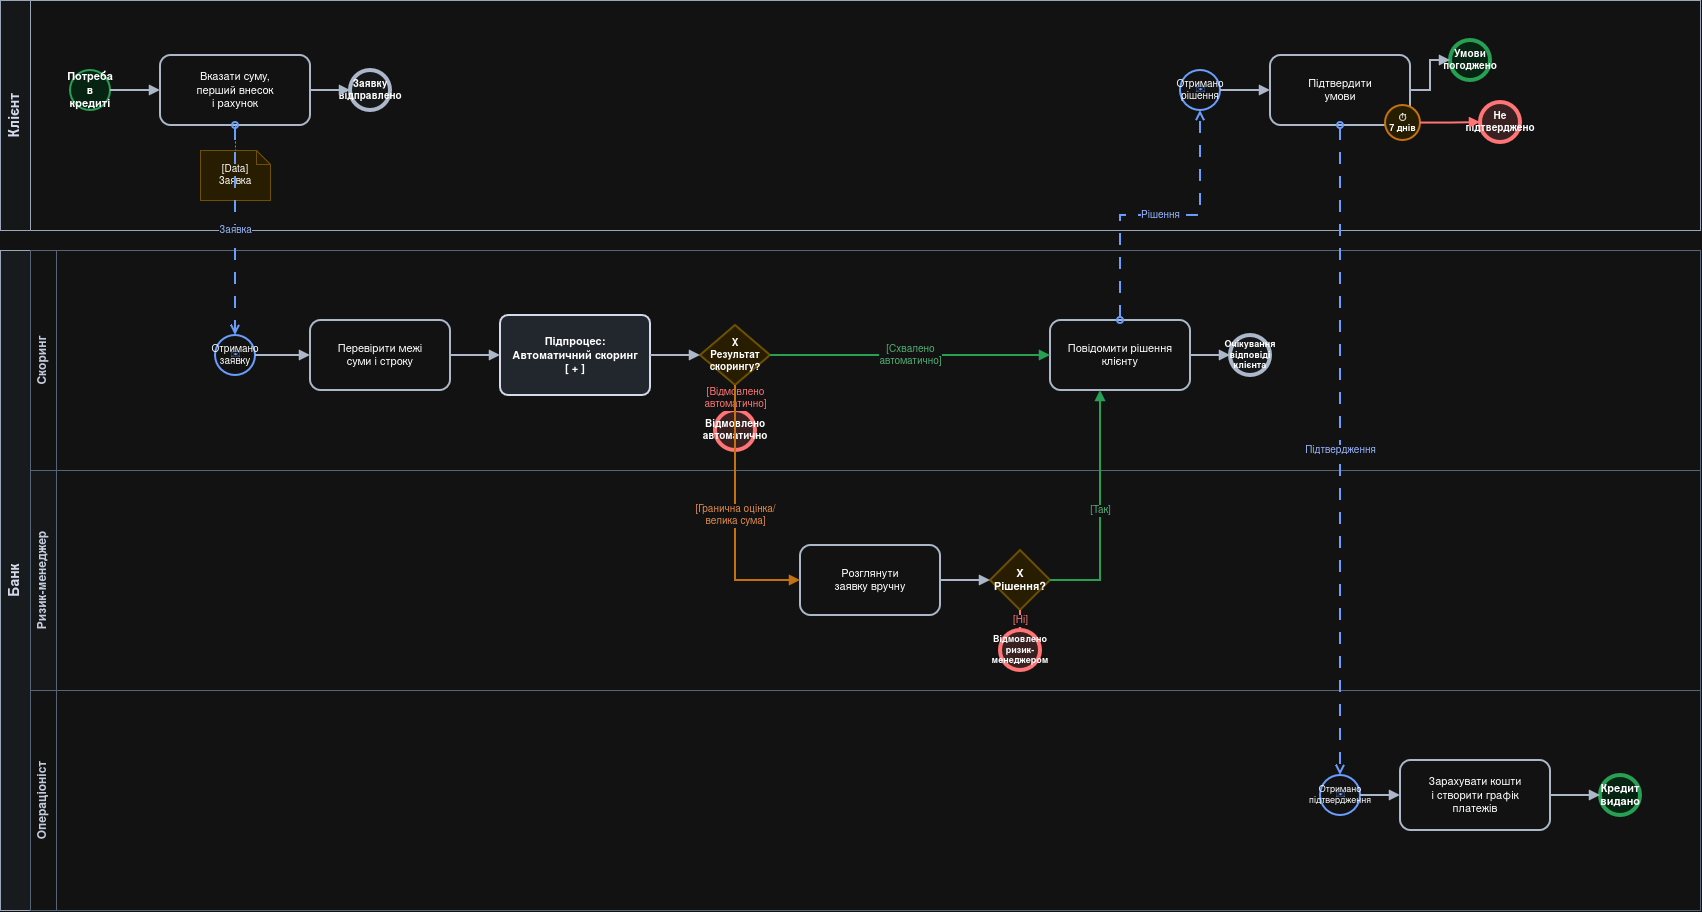

The diagram above was exported from draw.io. Its source (the exported page's mxGraphModel, read from the mxfile embedded in the PNG):
<mxGraphModel dx="1324" dy="787" grid="1" gridSize="10" guides="1" tooltips="1" connect="1" arrows="1" fold="1" page="1" pageScale="1" pageWidth="1920" pageHeight="1200" math="0" shadow="0">
  <root>
    <mxCell id="0" />
    <mxCell id="1" parent="0" />
    <mxCell id="pool_client" parent="1" style="swimlane;horizontal=0;whiteSpace=wrap;html=1;startSize=30;fillColor=#f8fafc;strokeColor=#475569;fontStyle=1;fontSize=14;fontColor=#0f172a;" value="Клієнт" vertex="1">
      <mxGeometry height="230" width="1700" x="40" y="40" as="geometry" />
    </mxCell>
    <mxCell id="pool_bank" parent="1" style="swimlane;horizontal=0;whiteSpace=wrap;html=1;startSize=30;fillColor=#f1f5f9;strokeColor=#475569;fontStyle=1;fontSize=14;fontColor=#0f172a;" value="Банк" vertex="1">
      <mxGeometry height="660" width="1700" x="40" y="290" as="geometry" />
    </mxCell>
    <mxCell id="lane_scoring" parent="1" style="swimlane;horizontal=0;whiteSpace=wrap;html=1;startSize=26;fillColor=#ffffff;strokeColor=#94a3b8;fontStyle=1;fontSize=12;fontColor=#1e293b;" value="Скоринг" vertex="1">
      <mxGeometry height="220" width="1670" x="70" y="290" as="geometry" />
    </mxCell>
    <mxCell id="lane_rm" parent="1" style="swimlane;horizontal=0;whiteSpace=wrap;html=1;startSize=26;fillColor=#f8fafc;strokeColor=#94a3b8;fontStyle=1;fontSize=12;fontColor=#1e293b;" value="Ризик-менеджер" vertex="1">
      <mxGeometry height="220" width="1670" x="70" y="510" as="geometry" />
    </mxCell>
    <mxCell id="lane_op" parent="1" style="swimlane;horizontal=0;whiteSpace=wrap;html=1;startSize=26;fillColor=#ffffff;strokeColor=#94a3b8;fontStyle=1;fontSize=12;fontColor=#1e293b;" value="Операціоніст" vertex="1">
      <mxGeometry height="220" width="1670" x="70" y="730" as="geometry" />
    </mxCell>
    <mxCell id="c_start" parent="1" style="ellipse;whiteSpace=wrap;html=1;aspect=fixed;fillColor=#dcfce7;strokeColor=#16a34a;strokeWidth=2;fontSize=11;fontStyle=1;" value="Потреба в&#10;кредиті" vertex="1">
      <mxGeometry height="40" width="40" x="110" y="110" as="geometry" />
    </mxCell>
    <mxCell id="c_task_input" parent="1" style="rounded=1;whiteSpace=wrap;html=1;arcSize=15;fillColor=#ffffff;strokeColor=#334155;strokeWidth=2;fontSize=11;" value="Вказати суму,&#10;перший внесок&#10;і рахунок" vertex="1">
      <mxGeometry height="70" width="150" x="200" y="95" as="geometry" />
    </mxCell>
    <mxCell id="c_end_sent" parent="1" style="ellipse;whiteSpace=wrap;html=1;aspect=fixed;fillColor=#f8fafc;strokeColor=#334155;strokeWidth=4;fontSize=10;fontStyle=1;" value="Заявку&#10;відправлено" vertex="1">
      <mxGeometry height="40" width="40" x="390" y="110" as="geometry" />
    </mxCell>
    <mxCell id="c_data_app" parent="1" style="shape=note;whiteSpace=wrap;html=1;size=14;verticalAlign=middle;fillColor=#fff2cc;strokeColor=#d6b656;strokeWidth=1;fontSize=10;" value="[Data]&#10;Заявка" vertex="1">
      <mxGeometry height="50" width="70" x="240" y="190" as="geometry" />
    </mxCell>
    <mxCell id="c_wait_decision" parent="1" style="ellipse;whiteSpace=wrap;html=1;aspect=fixed;fillColor=#ffffff;strokeColor=#2563eb;strokeWidth=2;fontSize=10;" value="Отримано&#10;рішення" vertex="1">
      <mxGeometry height="40" width="40" x="1220" y="110" as="geometry" />
    </mxCell>
    <mxCell id="c_icon_envelope1" parent="1" style="text;html=1;align=center;verticalAlign=middle;resizable=0;points=[];autosize=1;strokeColor=none;fillColor=none;fontSize=14;fontColor=#2563eb;" value="✉" vertex="1">
      <mxGeometry height="30" width="30" x="1225" y="115" as="geometry" />
    </mxCell>
    <mxCell id="c_task_confirm" parent="1" style="rounded=1;whiteSpace=wrap;html=1;arcSize=15;fillColor=#ffffff;strokeColor=#334155;strokeWidth=2;fontSize=11;" value="Підтвердити&#10;умови" vertex="1">
      <mxGeometry height="70" width="140" x="1310" y="95" as="geometry" />
    </mxCell>
    <mxCell id="c_end_agreed" parent="1" style="ellipse;whiteSpace=wrap;html=1;aspect=fixed;fillColor=#dcfce7;strokeColor=#16a34a;strokeWidth=4;fontSize=10;fontStyle=1;" value="Умови&#10;погоджено" vertex="1">
      <mxGeometry height="40" width="40" x="1490" y="80" as="geometry" />
    </mxCell>
    <mxCell id="c_timer_event" parent="1" style="ellipse;whiteSpace=wrap;html=1;aspect=fixed;fillColor=#fef3c7;strokeColor=#d97706;strokeWidth=2;fontSize=9;fontStyle=1;" value="⏱&#10;7 днів" vertex="1">
      <mxGeometry height="35" width="35" x="1425" y="145" as="geometry" />
    </mxCell>
    <mxCell id="c_end_timeout" parent="1" style="ellipse;whiteSpace=wrap;html=1;aspect=fixed;fillColor=#fee2e2;strokeColor=#ef4444;strokeWidth=4;fontSize=10;fontStyle=1;" value="Не&#10;підтверджено" vertex="1">
      <mxGeometry height="40" width="40" x="1520" y="142" as="geometry" />
    </mxCell>
    <mxCell id="s_start_msg" parent="1" style="ellipse;whiteSpace=wrap;html=1;aspect=fixed;fillColor=#ffffff;strokeColor=#2563eb;strokeWidth=2;fontSize=10;" value="Отримано&#10;заявку" vertex="1">
      <mxGeometry height="40" width="40" x="255" y="375" as="geometry" />
    </mxCell>
    <mxCell id="s_icon_envelope" parent="1" style="text;html=1;align=center;verticalAlign=middle;resizable=0;points=[];autosize=1;strokeColor=none;fillColor=none;fontSize=14;fontColor=#2563eb;" value="✉" vertex="1">
      <mxGeometry height="30" width="30" x="260" y="380" as="geometry" />
    </mxCell>
    <mxCell id="s_task_limits" parent="1" style="rounded=1;whiteSpace=wrap;html=1;arcSize=15;fillColor=#ffffff;strokeColor=#334155;strokeWidth=2;fontSize=11;" value="Перевірити межі&#10;суми і строку" vertex="1">
      <mxGeometry height="70" width="140" x="350" y="360" as="geometry" />
    </mxCell>
    <mxCell id="s_subproc" parent="1" style="rounded=1;whiteSpace=wrap;html=1;arcSize=10;fillColor=#e2e8f0;strokeColor=#0f172a;strokeWidth=2;fontSize=11;fontStyle=1;" value="Підпроцес:&#10;Автоматичний скоринг&#10;[ + ]" vertex="1">
      <mxGeometry height="80" width="150" x="540" y="355" as="geometry" />
    </mxCell>
    <mxCell id="s_gw_res" parent="1" style="rhombus;whiteSpace=wrap;html=1;fillColor=#fff2cc;strokeColor=#d6b656;strokeWidth=2;fontSize=10;fontStyle=1;" value="X&#10;Результат&#10;скорингу?" vertex="1">
      <mxGeometry height="60" width="70" x="740" y="365" as="geometry" />
    </mxCell>
    <mxCell id="s_end_autorej" parent="1" style="ellipse;whiteSpace=wrap;html=1;aspect=fixed;fillColor=#fee2e2;strokeColor=#ef4444;strokeWidth=4;fontSize=10;fontStyle=1;" value="Відмовлено&#10;автоматично" vertex="1">
      <mxGeometry height="40" width="40" x="755" y="450" as="geometry" />
    </mxCell>
    <mxCell id="rm_task_review" parent="1" style="rounded=1;whiteSpace=wrap;html=1;arcSize=15;fillColor=#ffffff;strokeColor=#334155;strokeWidth=2;fontSize=11;" value="Розглянути&#10;заявку вручну" vertex="1">
      <mxGeometry height="70" width="140" x="840" y="585" as="geometry" />
    </mxCell>
    <mxCell id="rm_gw_dec" parent="1" style="rhombus;whiteSpace=wrap;html=1;fillColor=#fff2cc;strokeColor=#d6b656;strokeWidth=2;fontSize=11;fontStyle=1;" value="X&#10;Рішення?" vertex="1">
      <mxGeometry height="60" width="60" x="1030" y="590" as="geometry" />
    </mxCell>
    <mxCell id="rm_end_rej" parent="1" style="ellipse;whiteSpace=wrap;html=1;aspect=fixed;fillColor=#fee2e2;strokeColor=#ef4444;strokeWidth=4;fontSize=9;fontStyle=1;" value="Відмовлено&#10;ризик-&#10;менеджером" vertex="1">
      <mxGeometry height="40" width="40" x="1040" y="670" as="geometry" />
    </mxCell>
    <mxCell id="s_task_notify" parent="1" style="rounded=1;whiteSpace=wrap;html=1;arcSize=15;fillColor=#ffffff;strokeColor=#334155;strokeWidth=2;fontSize=11;" value="Повідомити рішення&#10;клієнту" vertex="1">
      <mxGeometry height="70" width="140" x="1090" y="360" as="geometry" />
    </mxCell>
    <mxCell id="s_end_wait" parent="1" style="ellipse;whiteSpace=wrap;html=1;aspect=fixed;fillColor=#f8fafc;strokeColor=#334155;strokeWidth=4;fontSize=9;fontStyle=1;" value="Очікування&#10;відповіді&#10;клієнта" vertex="1">
      <mxGeometry height="40" width="40" x="1270" y="375" as="geometry" />
    </mxCell>
    <mxCell id="op_start_confirm" parent="1" style="ellipse;whiteSpace=wrap;html=1;aspect=fixed;fillColor=#ffffff;strokeColor=#2563eb;strokeWidth=2;fontSize=9;" value="Отримано&#10;підтвердження" vertex="1">
      <mxGeometry height="40" width="40" x="1360" y="815" as="geometry" />
    </mxCell>
    <mxCell id="op_icon_env" parent="1" style="text;html=1;align=center;verticalAlign=middle;resizable=0;points=[];autosize=1;strokeColor=none;fillColor=none;fontSize=14;fontColor=#2563eb;" value="✉" vertex="1">
      <mxGeometry height="30" width="30" x="1365" y="820" as="geometry" />
    </mxCell>
    <mxCell id="op_task_disburse" parent="1" style="rounded=1;whiteSpace=wrap;html=1;arcSize=15;fillColor=#ffffff;strokeColor=#334155;strokeWidth=2;fontSize=11;" value="Зарахувати кошти&#10;і створити графік&#10;платежів" vertex="1">
      <mxGeometry height="70" width="150" x="1440" y="800" as="geometry" />
    </mxCell>
    <mxCell id="op_end_done" parent="1" style="ellipse;whiteSpace=wrap;html=1;aspect=fixed;fillColor=#dcfce7;strokeColor=#16a34a;strokeWidth=4;fontSize=11;fontStyle=1;" value="Кредит&#10;видано" vertex="1">
      <mxGeometry height="40" width="40" x="1640" y="815" as="geometry" />
    </mxCell>
    <mxCell id="seq1" edge="1" parent="1" source="c_start" style="edgeStyle=orthogonalEdgeStyle;rounded=0;html=1;endArrow=block;endFill=1;strokeWidth=2;strokeColor=#334155;" target="c_task_input">
      <mxGeometry relative="1" as="geometry" />
    </mxCell>
    <mxCell id="seq_c_sent" edge="1" parent="1" source="c_task_input" style="edgeStyle=orthogonalEdgeStyle;rounded=0;html=1;endArrow=block;endFill=1;strokeWidth=2;strokeColor=#334155;" target="c_end_sent">
      <mxGeometry relative="1" as="geometry" />
    </mxCell>
    <mxCell id="assoc1" edge="1" parent="1" source="c_task_input" style="edgeStyle=orthogonalEdgeStyle;rounded=0;html=1;dashed=1;dashPattern=2 2;endArrow=none;startArrow=none;strokeColor=#64748b;" target="c_data_app">
      <mxGeometry relative="1" as="geometry" />
    </mxCell>
    <mxCell id="msg1" edge="1" parent="1" source="c_task_input" style="edgeStyle=orthogonalEdgeStyle;rounded=0;html=1;dashed=1;dashPattern=6 6;startArrow=oval;startFill=0;endArrow=open;endFill=0;strokeWidth=2;strokeColor=#2563eb;fontSize=10;fontColor=#1e40af;" target="s_start_msg" value="Заявка">
      <mxGeometry relative="1" as="geometry" />
    </mxCell>
    <mxCell id="seq2" edge="1" parent="1" source="s_start_msg" style="edgeStyle=orthogonalEdgeStyle;rounded=0;html=1;endArrow=block;endFill=1;strokeWidth=2;strokeColor=#334155;" target="s_task_limits">
      <mxGeometry relative="1" as="geometry" />
    </mxCell>
    <mxCell id="seq3" edge="1" parent="1" source="s_task_limits" style="edgeStyle=orthogonalEdgeStyle;rounded=0;html=1;endArrow=block;endFill=1;strokeWidth=2;strokeColor=#334155;" target="s_subproc">
      <mxGeometry relative="1" as="geometry" />
    </mxCell>
    <mxCell id="seq4" edge="1" parent="1" source="s_subproc" style="edgeStyle=orthogonalEdgeStyle;rounded=0;html=1;endArrow=block;endFill=1;strokeWidth=2;strokeColor=#334155;" target="s_gw_res">
      <mxGeometry relative="1" as="geometry" />
    </mxCell>
    <mxCell id="seq_gw_rej" edge="1" parent="1" source="s_gw_res" style="edgeStyle=orthogonalEdgeStyle;rounded=0;html=1;endArrow=block;endFill=1;strokeWidth=2;strokeColor=#ef4444;fontSize=10;fontColor=#ef4444;" target="s_end_autorej" value="[Відмовлено&#10;автоматично]">
      <mxGeometry relative="1" as="geometry" />
    </mxCell>
    <mxCell id="seq_gw_rm" edge="1" parent="1" source="s_gw_res" style="edgeStyle=orthogonalEdgeStyle;rounded=0;html=1;endArrow=block;endFill=1;strokeWidth=2;strokeColor=#d97706;fontSize=10;fontColor=#b45309;" target="rm_task_review" value="[Гранична оцінка/&#10;велика сума]">
      <mxGeometry relative="1" as="geometry">
        <Array as="points">
          <mxPoint x="775" y="620" />
        </Array>
      </mxGeometry>
    </mxCell>
    <mxCell id="seq_gw_autoapp" edge="1" parent="1" source="s_gw_res" style="edgeStyle=orthogonalEdgeStyle;rounded=0;html=1;endArrow=block;endFill=1;strokeWidth=2;strokeColor=#16a34a;fontSize=10;fontColor=#15803d;" target="s_task_notify" value="[Схвалено&#10;автоматично]">
      <mxGeometry relative="1" as="geometry" />
    </mxCell>
    <mxCell id="seq_rm1" edge="1" parent="1" source="rm_task_review" style="edgeStyle=orthogonalEdgeStyle;rounded=0;html=1;endArrow=block;endFill=1;strokeWidth=2;strokeColor=#334155;" target="rm_gw_dec">
      <mxGeometry relative="1" as="geometry" />
    </mxCell>
    <mxCell id="seq_rm_rej" edge="1" parent="1" source="rm_gw_dec" style="edgeStyle=orthogonalEdgeStyle;rounded=0;html=1;endArrow=block;endFill=1;strokeWidth=2;strokeColor=#ef4444;fontSize=10;fontColor=#ef4444;" target="rm_end_rej" value="[Ні]">
      <mxGeometry relative="1" as="geometry" />
    </mxCell>
    <mxCell id="seq_rm_app" edge="1" parent="1" source="rm_gw_dec" style="edgeStyle=orthogonalEdgeStyle;rounded=0;html=1;endArrow=block;endFill=1;strokeWidth=2;strokeColor=#16a34a;fontSize=10;fontColor=#15803d;" target="s_task_notify" value="[Так]">
      <mxGeometry relative="1" as="geometry">
        <Array as="points">
          <mxPoint x="1140" y="620" />
        </Array>
      </mxGeometry>
    </mxCell>
    <mxCell id="seq_s_wait" edge="1" parent="1" source="s_task_notify" style="edgeStyle=orthogonalEdgeStyle;rounded=0;html=1;endArrow=block;endFill=1;strokeWidth=2;strokeColor=#334155;" target="s_end_wait">
      <mxGeometry relative="1" as="geometry" />
    </mxCell>
    <mxCell id="msg_notify" edge="1" parent="1" source="s_task_notify" style="edgeStyle=orthogonalEdgeStyle;rounded=0;html=1;dashed=1;dashPattern=6 6;startArrow=oval;startFill=0;endArrow=open;endFill=0;strokeWidth=2;strokeColor=#2563eb;fontSize=10;fontColor=#1e40af;" target="c_wait_decision" value="Рішення">
      <mxGeometry relative="1" as="geometry" />
    </mxCell>
    <mxCell id="seq_c_wait" edge="1" parent="1" source="c_wait_decision" style="edgeStyle=orthogonalEdgeStyle;rounded=0;html=1;endArrow=block;endFill=1;strokeWidth=2;strokeColor=#334155;" target="c_task_confirm">
      <mxGeometry relative="1" as="geometry" />
    </mxCell>
    <mxCell id="seq_c_agreed" edge="1" parent="1" source="c_task_confirm" style="edgeStyle=orthogonalEdgeStyle;rounded=0;html=1;endArrow=block;endFill=1;strokeWidth=2;strokeColor=#334155;" target="c_end_agreed">
      <mxGeometry relative="1" as="geometry" />
    </mxCell>
    <mxCell id="seq_timer_rej" edge="1" parent="1" source="c_timer_event" style="edgeStyle=orthogonalEdgeStyle;rounded=0;html=1;endArrow=block;endFill=1;strokeWidth=2;strokeColor=#ef4444;" target="c_end_timeout">
      <mxGeometry relative="1" as="geometry" />
    </mxCell>
    <mxCell id="msg_confirm_send" edge="1" parent="1" source="c_task_confirm" style="edgeStyle=orthogonalEdgeStyle;rounded=0;html=1;dashed=1;dashPattern=6 6;startArrow=oval;startFill=0;endArrow=open;endFill=0;strokeWidth=2;strokeColor=#2563eb;fontSize=10;fontColor=#1e40af;" target="op_start_confirm" value="Підтвердження">
      <mxGeometry relative="1" as="geometry" />
    </mxCell>
    <mxCell id="seq_op1" edge="1" parent="1" source="op_start_confirm" style="edgeStyle=orthogonalEdgeStyle;rounded=0;html=1;endArrow=block;endFill=1;strokeWidth=2;strokeColor=#334155;" target="op_task_disburse">
      <mxGeometry relative="1" as="geometry" />
    </mxCell>
    <mxCell id="seq_op2" edge="1" parent="1" source="op_task_disburse" style="edgeStyle=orthogonalEdgeStyle;rounded=0;html=1;endArrow=block;endFill=1;strokeWidth=2;strokeColor=#334155;" target="op_end_done">
      <mxGeometry relative="1" as="geometry" />
    </mxCell>
  </root>
</mxGraphModel>